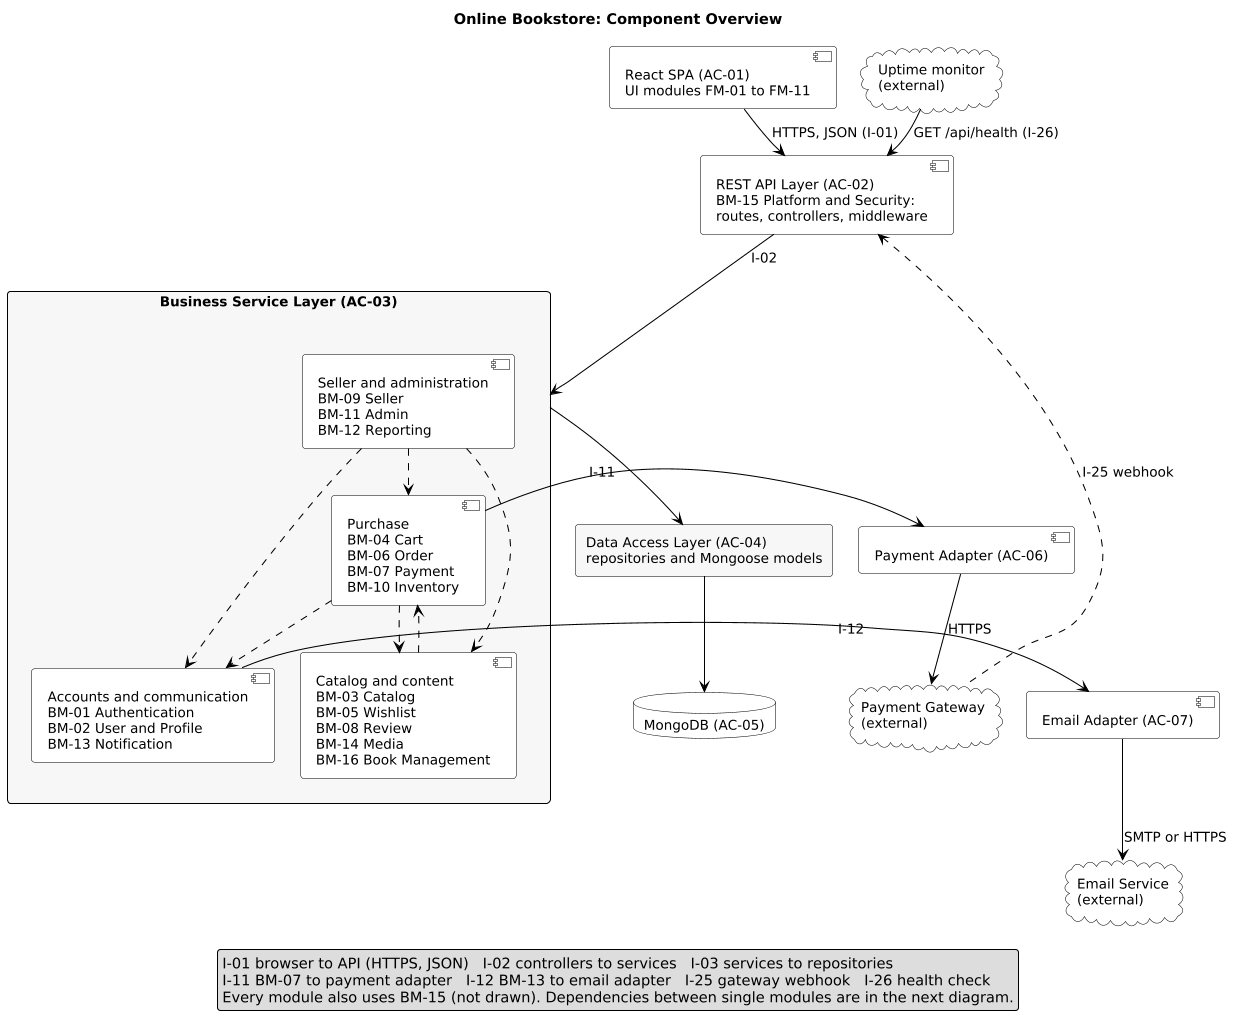

The diagram above was rendered by PlantUML. Its source (embedded in the PNG):
@startuml
skinparam shadowing false
skinparam defaultFontName Arial
skinparam defaultFontSize 13
skinparam ArrowColor #000000
skinparam roundcorner 6
skinparam dpi 100
skinparam component {
  BackgroundColor #FFFFFF
  BorderColor #000000
}
skinparam rectangle {
  BackgroundColor #F7F7F7
  BorderColor #000000
}
skinparam package {
  BackgroundColor #F7F7F7
  BorderColor #000000
}
skinparam node {
  BackgroundColor #F7F7F7
  BorderColor #000000
}
skinparam database {
  BackgroundColor #FFFFFF
  BorderColor #000000
}
skinparam cloud {
  BackgroundColor #FFFFFF
  BorderColor #000000
}
skinparam class {
  BackgroundColor #FFFFFF
  BorderColor #000000
}
skinparam entity {
  BackgroundColor #FFFFFF
  BorderColor #000000
}
title Online Bookstore: Component Overview
top to bottom direction
skinparam nodesep 25
skinparam ranksep 28
component "React SPA (AC-01)\nUI modules FM-01 to FM-11" as SPA
component "REST API Layer (AC-02)\nBM-15 Platform and Security:\nroutes, controllers, middleware" as APIL
rectangle "Business Service Layer (AC-03)" as SVC {
  component "Accounts and communication\nBM-01 Authentication\nBM-02 User and Profile\nBM-13 Notification" as G0
  component "Catalog and content\nBM-03 Catalog\nBM-05 Wishlist\nBM-08 Review\nBM-14 Media\nBM-16 Book Management" as G1
  component "Purchase\nBM-04 Cart\nBM-06 Order\nBM-07 Payment\nBM-10 Inventory" as G2
  component "Seller and administration\nBM-09 Seller\nBM-11 Admin\nBM-12 Reporting" as G3
}
rectangle "Data Access Layer (AC-04)\nrepositories and Mongoose models" as DAL
database "MongoDB (AC-05)" as DB
component "Payment Adapter (AC-06)" as PAD
component "Email Adapter (AC-07)" as EAD
cloud "Payment Gateway\n(external)" as PG
cloud "Email Service\n(external)" as ES
cloud "Uptime monitor\n(external)" as UM
SPA -down-> APIL : HTTPS, JSON (I-01)
UM -down-> APIL : GET /api/health (I-26)
APIL -down-> SVC : I-02
G1 ..> G2
G2 ..> G0
G2 ..> G1
G3 ..> G0
G3 ..> G1
G3 ..> G2
SVC -down-> DAL
DAL -down-> DB
G2 -right-> PAD : I-11
G0 -left-> EAD : I-12
PAD -down-> PG : HTTPS
EAD -down-> ES : SMTP or HTTPS
PG .up.> APIL : I-25 webhook
legend bottom
I-01 browser to API (HTTPS, JSON)   I-02 controllers to services   I-03 services to repositories
I-11 BM-07 to payment adapter   I-12 BM-13 to email adapter   I-25 gateway webhook   I-26 health check
Every module also uses BM-15 (not drawn). Dependencies between single modules are in the next diagram.
endlegend
@enduml